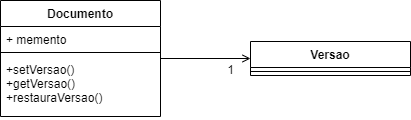

The diagram above was exported from draw.io. Its source (the exported page's mxGraphModel, read from the mxfile embedded in the PNG):
<mxGraphModel dx="792" dy="771" grid="1" gridSize="10" guides="1" tooltips="1" connect="1" arrows="1" fold="1" page="1" pageScale="1" pageWidth="827" pageHeight="1169" math="0" shadow="0">
  <root>
    <mxCell id="0" />
    <mxCell id="1" parent="0" />
    <mxCell id="WZsGwKK_ivddXeiD5-gq-10" style="edgeStyle=orthogonalEdgeStyle;rounded=0;orthogonalLoop=1;jettySize=auto;html=1;endArrow=open;endFill=0;" edge="1" parent="1" source="WZsGwKK_ivddXeiD5-gq-1" target="WZsGwKK_ivddXeiD5-gq-6">
      <mxGeometry relative="1" as="geometry" />
    </mxCell>
    <mxCell id="WZsGwKK_ivddXeiD5-gq-1" value="Documento" style="swimlane;fontStyle=1;align=center;verticalAlign=top;childLayout=stackLayout;horizontal=1;startSize=26;horizontalStack=0;resizeParent=1;resizeParentMax=0;resizeLast=0;collapsible=1;marginBottom=0;" vertex="1" parent="1">
      <mxGeometry x="220" y="350" width="160" height="116" as="geometry" />
    </mxCell>
    <mxCell id="WZsGwKK_ivddXeiD5-gq-2" value="+ memento" style="text;strokeColor=none;fillColor=none;align=left;verticalAlign=top;spacingLeft=4;spacingRight=4;overflow=hidden;rotatable=0;points=[[0,0.5],[1,0.5]];portConstraint=eastwest;" vertex="1" parent="WZsGwKK_ivddXeiD5-gq-1">
      <mxGeometry y="26" width="160" height="22" as="geometry" />
    </mxCell>
    <mxCell id="WZsGwKK_ivddXeiD5-gq-3" value="" style="line;strokeWidth=1;fillColor=none;align=left;verticalAlign=middle;spacingTop=-1;spacingLeft=3;spacingRight=3;rotatable=0;labelPosition=right;points=[];portConstraint=eastwest;strokeColor=inherit;" vertex="1" parent="WZsGwKK_ivddXeiD5-gq-1">
      <mxGeometry y="48" width="160" height="8" as="geometry" />
    </mxCell>
    <mxCell id="WZsGwKK_ivddXeiD5-gq-4" value="+setVersao()&#10;+getVersao()&#10;+restauraVersao()" style="text;strokeColor=none;fillColor=none;align=left;verticalAlign=top;spacingLeft=4;spacingRight=4;overflow=hidden;rotatable=0;points=[[0,0.5],[1,0.5]];portConstraint=eastwest;" vertex="1" parent="WZsGwKK_ivddXeiD5-gq-1">
      <mxGeometry y="56" width="160" height="60" as="geometry" />
    </mxCell>
    <mxCell id="WZsGwKK_ivddXeiD5-gq-6" value="Versao" style="swimlane;fontStyle=1;align=center;verticalAlign=top;childLayout=stackLayout;horizontal=1;startSize=26;horizontalStack=0;resizeParent=1;resizeParentMax=0;resizeLast=0;collapsible=1;marginBottom=0;" vertex="1" parent="1">
      <mxGeometry x="470" y="391" width="160" height="34" as="geometry" />
    </mxCell>
    <mxCell id="WZsGwKK_ivddXeiD5-gq-8" value="" style="line;strokeWidth=1;fillColor=none;align=left;verticalAlign=middle;spacingTop=-1;spacingLeft=3;spacingRight=3;rotatable=0;labelPosition=right;points=[];portConstraint=eastwest;strokeColor=inherit;" vertex="1" parent="WZsGwKK_ivddXeiD5-gq-6">
      <mxGeometry y="26" width="160" height="8" as="geometry" />
    </mxCell>
    <mxCell id="WZsGwKK_ivddXeiD5-gq-11" value="1" style="text;html=1;align=center;verticalAlign=middle;resizable=0;points=[];autosize=1;strokeColor=none;fillColor=none;" vertex="1" parent="1">
      <mxGeometry x="435" y="405" width="30" height="30" as="geometry" />
    </mxCell>
  </root>
</mxGraphModel>